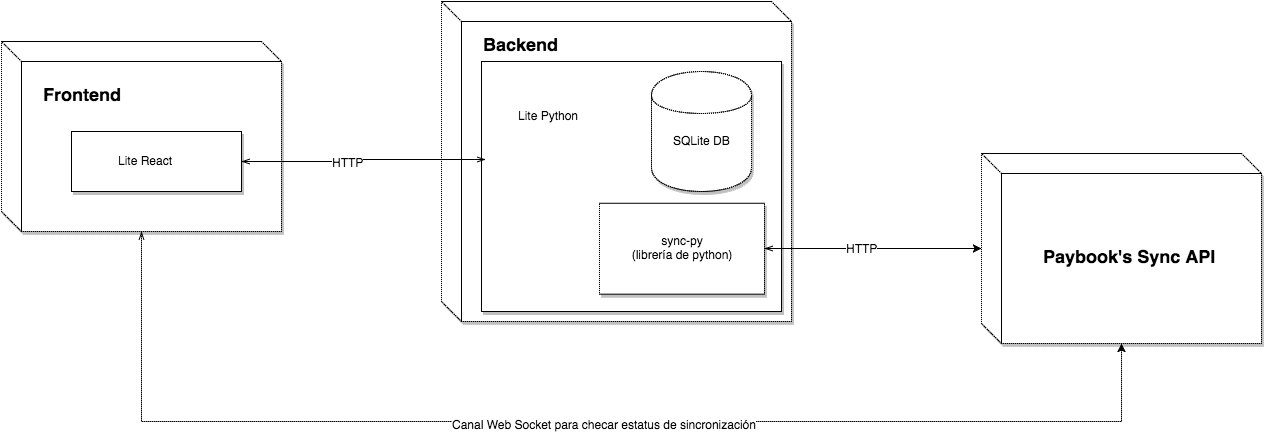

The diagram above was exported from draw.io. Its source (the exported page's mxGraphModel, read from the mxfile embedded in the PNG):
<mxGraphModel dx="1436" dy="843" grid="1" gridSize="10" guides="1" tooltips="1" connect="1" arrows="1" fold="1" page="1" pageScale="1" pageWidth="826" pageHeight="1169" background="#ffffff" math="0" shadow="0">
  <root>
    <mxCell id="0" />
    <mxCell id="1" parent="0" />
    <mxCell id="62206cfcc05db40-19" value="" style="group" vertex="1" connectable="0" parent="1">
      <mxGeometry x="590" y="140" width="350" height="320" as="geometry" />
    </mxCell>
    <mxCell id="62206cfcc05db40-6" value="" style="shape=cube;whiteSpace=wrap;html=1;shadow=1;dashed=1;dashPattern=1 1;" vertex="1" parent="62206cfcc05db40-19">
      <mxGeometry width="350" height="320" as="geometry" />
    </mxCell>
    <mxCell id="62206cfcc05db40-8" value="&lt;b&gt;&lt;font style=&quot;font-size: 18px&quot;&gt;Backend&lt;/font&gt;&lt;/b&gt;" style="text;html=1;resizable=0;points=[];autosize=1;align=left;verticalAlign=top;spacingTop=-4;" vertex="1" parent="62206cfcc05db40-19">
      <mxGeometry x="40" y="30" width="90" height="20" as="geometry" />
    </mxCell>
    <mxCell id="62206cfcc05db40-9" value="" style="group" vertex="1" connectable="0" parent="62206cfcc05db40-19">
      <mxGeometry x="40" y="60" width="300" height="250" as="geometry" />
    </mxCell>
    <mxCell id="62206cfcc05db40-10" value="" style="whiteSpace=wrap;html=1;shadow=1;dashed=1;dashPattern=1 1;" vertex="1" parent="62206cfcc05db40-9">
      <mxGeometry width="300" height="250" as="geometry" />
    </mxCell>
    <mxCell id="62206cfcc05db40-11" value="Lite Python" style="text;html=1;resizable=0;points=[];autosize=1;align=left;verticalAlign=top;spacingTop=-4;" vertex="1" parent="62206cfcc05db40-9">
      <mxGeometry x="35.29411764705882" y="44.6969696969697" width="80" height="20" as="geometry" />
    </mxCell>
    <mxCell id="62206cfcc05db40-12" value="sync-py&lt;div&gt;(librería de python)&lt;/div&gt;" style="whiteSpace=wrap;html=1;shadow=1;dashed=1;dashPattern=1 1;" vertex="1" parent="62206cfcc05db40-9">
      <mxGeometry x="118" y="141.76136363636363" width="165" height="90.9090909090909" as="geometry" />
    </mxCell>
    <mxCell id="62206cfcc05db40-16" value="" style="group" vertex="1" connectable="0" parent="62206cfcc05db40-19">
      <mxGeometry x="210" y="70" width="100" height="120" as="geometry" />
    </mxCell>
    <mxCell id="62206cfcc05db40-14" value="" style="shape=cylinder;whiteSpace=wrap;html=1;shadow=1;dashed=1;dashPattern=1 1;" vertex="1" parent="62206cfcc05db40-16">
      <mxGeometry width="100" height="120" as="geometry" />
    </mxCell>
    <mxCell id="62206cfcc05db40-15" value="SQLite DB" style="text;html=1;resizable=0;points=[];autosize=1;align=left;verticalAlign=top;spacingTop=-4;" vertex="1" parent="62206cfcc05db40-16">
      <mxGeometry x="20" y="60" width="80" height="20" as="geometry" />
    </mxCell>
    <mxCell id="62206cfcc05db40-24" value="" style="group" vertex="1" connectable="0" parent="1">
      <mxGeometry x="150" y="180" width="280" height="190" as="geometry" />
    </mxCell>
    <mxCell id="62206cfcc05db40-2" value="" style="shape=cube;whiteSpace=wrap;html=1;shadow=1;dashed=1;dashPattern=1 1;" vertex="1" parent="62206cfcc05db40-24">
      <mxGeometry width="280" height="190" as="geometry" />
    </mxCell>
    <mxCell id="62206cfcc05db40-3" value="&lt;b&gt;&lt;font style=&quot;font-size: 18px&quot;&gt;Frontend&lt;/font&gt;&lt;/b&gt;" style="text;html=1;resizable=0;points=[];autosize=1;align=left;verticalAlign=top;spacingTop=-4;" vertex="1" parent="62206cfcc05db40-24">
      <mxGeometry x="40" y="40" width="90" height="20" as="geometry" />
    </mxCell>
    <mxCell id="62206cfcc05db40-5" value="" style="group" vertex="1" connectable="0" parent="62206cfcc05db40-24">
      <mxGeometry x="70" y="90" width="170" height="60" as="geometry" />
    </mxCell>
    <mxCell id="62206cfcc05db40-1" value="" style="whiteSpace=wrap;html=1;shadow=1;dashed=1;dashPattern=1 1;" vertex="1" parent="62206cfcc05db40-5">
      <mxGeometry width="170" height="60" as="geometry" />
    </mxCell>
    <mxCell id="62206cfcc05db40-4" value="Lite React" style="text;html=1;resizable=0;points=[];autosize=1;align=left;verticalAlign=top;spacingTop=-4;" vertex="1" parent="62206cfcc05db40-5">
      <mxGeometry x="45" y="20" width="80" height="20" as="geometry" />
    </mxCell>
    <mxCell id="62206cfcc05db40-26" style="edgeStyle=orthogonalEdgeStyle;rounded=0;html=1;exitX=1;exitY=0.5;jettySize=auto;orthogonalLoop=1;startArrow=openThin;startFill=0;endArrow=openThin;endFill=0;entryX=0.012;entryY=0.393;entryPerimeter=0;" edge="1" parent="1" source="62206cfcc05db40-1" target="62206cfcc05db40-10">
      <mxGeometry relative="1" as="geometry">
        <Array as="points">
          <mxPoint x="510" y="300" />
          <mxPoint x="510" y="298" />
        </Array>
      </mxGeometry>
    </mxCell>
    <mxCell id="62206cfcc05db40-31" value="HTTP" style="text;html=1;resizable=0;points=[];align=center;verticalAlign=middle;labelBackgroundColor=#ffffff;" vertex="1" connectable="0" parent="62206cfcc05db40-26">
      <mxGeometry x="-0.1251" y="-1" relative="1" as="geometry">
        <mxPoint as="offset" />
      </mxGeometry>
    </mxCell>
    <mxCell id="62206cfcc05db40-27" style="edgeStyle=orthogonalEdgeStyle;rounded=0;html=1;exitX=1;exitY=0.5;entryX=0;entryY=0.5;jettySize=auto;orthogonalLoop=1;startArrow=openThin;startFill=0;" edge="1" parent="1" source="62206cfcc05db40-12" target="62206cfcc05db40-20">
      <mxGeometry relative="1" as="geometry" />
    </mxCell>
    <mxCell id="62206cfcc05db40-32" value="HTTP" style="text;html=1;resizable=0;points=[];align=center;verticalAlign=middle;labelBackgroundColor=#ffffff;" vertex="1" connectable="0" parent="62206cfcc05db40-27">
      <mxGeometry x="-0.0831" relative="1" as="geometry">
        <mxPoint as="offset" />
      </mxGeometry>
    </mxCell>
    <mxCell id="62206cfcc05db40-28" value="" style="group" vertex="1" connectable="0" parent="1">
      <mxGeometry x="1130" y="292" width="280" height="190" as="geometry" />
    </mxCell>
    <mxCell id="62206cfcc05db40-20" value="" style="shape=cube;whiteSpace=wrap;html=1;shadow=1;dashed=1;dashPattern=1 1;" vertex="1" parent="62206cfcc05db40-28">
      <mxGeometry width="280" height="190" as="geometry" />
    </mxCell>
    <mxCell id="62206cfcc05db40-22" value="&lt;b&gt;&lt;font style=&quot;font-size: 18px&quot;&gt;Paybook's Sync API&lt;/font&gt;&lt;/b&gt;" style="text;html=1;resizable=0;points=[];autosize=1;align=left;verticalAlign=top;spacingTop=-4;" vertex="1" parent="62206cfcc05db40-28">
      <mxGeometry x="60" y="90" width="190" height="20" as="geometry" />
    </mxCell>
    <mxCell id="62206cfcc05db40-29" style="edgeStyle=orthogonalEdgeStyle;rounded=0;html=1;exitX=0.5;exitY=1;entryX=0.5;entryY=1;jettySize=auto;orthogonalLoop=1;dashed=1;dashPattern=1 1;startArrow=openThin;startFill=0;" edge="1" parent="1" source="62206cfcc05db40-2" target="62206cfcc05db40-20">
      <mxGeometry relative="1" as="geometry">
        <Array as="points">
          <mxPoint x="290" y="560" />
          <mxPoint x="1270" y="560" />
        </Array>
      </mxGeometry>
    </mxCell>
    <mxCell id="62206cfcc05db40-30" value="Canal Web Socket para checar estatus de sincronización" style="text;html=1;resizable=0;points=[];align=center;verticalAlign=middle;labelBackgroundColor=#ffffff;" vertex="1" connectable="0" parent="62206cfcc05db40-29">
      <mxGeometry x="0.0752" y="-3" relative="1" as="geometry">
        <mxPoint as="offset" />
      </mxGeometry>
    </mxCell>
  </root>
</mxGraphModel>